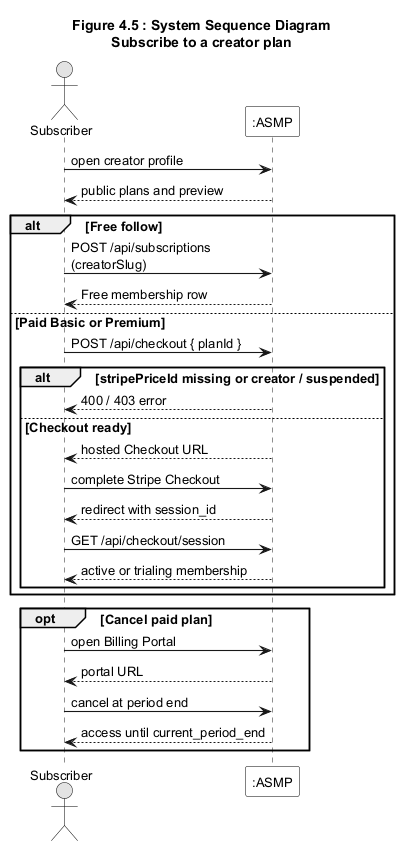

The diagram above was rendered by PlantUML. Its source (embedded in the PNG):
@startuml System_Sequence_Diagram
!include _style.puml
title Figure 4.5 : System Sequence Diagram\nSubscribe to a creator plan

actor Subscriber
participant ":ASMP" as Sys

Subscriber -> Sys : open creator profile
Sys --> Subscriber : public plans and preview

alt Free follow
  Subscriber -> Sys : POST /api/subscriptions\n(creatorSlug)
  Sys --> Subscriber : Free membership row
else Paid Basic or Premium
  Subscriber -> Sys : POST /api/checkout { planId }
  alt stripePriceId missing or creator / suspended
    Sys --> Subscriber : 400 / 403 error
  else Checkout ready
    Sys --> Subscriber : hosted Checkout URL
    Subscriber -> Sys : complete Stripe Checkout
    Sys --> Subscriber : redirect with session_id
    Subscriber -> Sys : GET /api/checkout/session
    Sys --> Subscriber : active or trialing membership
  end
end

opt Cancel paid plan
  Subscriber -> Sys : open Billing Portal
  Sys --> Subscriber : portal URL
  Subscriber -> Sys : cancel at period end
  Sys --> Subscriber : access until current_period_end
end

@enduml